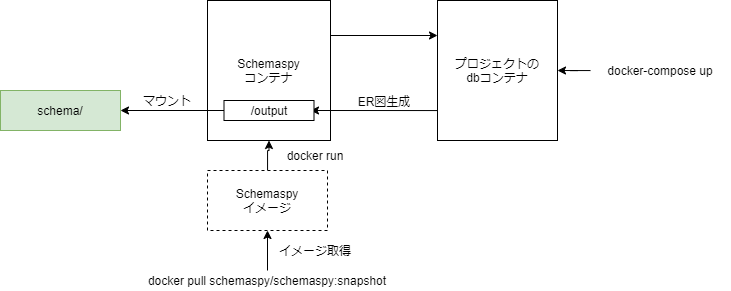

The diagram above was exported from draw.io. Its source (the exported page's mxGraphModel, read from the mxfile embedded in the PNG):
<mxGraphModel dx="920" dy="969" grid="1" gridSize="10" guides="1" tooltips="1" connect="1" arrows="1" fold="1" page="1" pageScale="1" pageWidth="827" pageHeight="1169" math="0" shadow="0">
  <root>
    <mxCell id="0" />
    <mxCell id="1" parent="0" />
    <mxCell id="kJlxWjmSQ1jsD04NZP05-16" style="edgeStyle=orthogonalEdgeStyle;rounded=0;orthogonalLoop=1;jettySize=auto;html=1;exitX=1;exitY=0.25;exitDx=0;exitDy=0;entryX=0;entryY=0.25;entryDx=0;entryDy=0;" edge="1" parent="1" source="kJlxWjmSQ1jsD04NZP05-1" target="kJlxWjmSQ1jsD04NZP05-2">
      <mxGeometry relative="1" as="geometry" />
    </mxCell>
    <mxCell id="kJlxWjmSQ1jsD04NZP05-1" value="Schemaspy&lt;br&gt;コンテナ" style="rounded=0;whiteSpace=wrap;html=1;" vertex="1" parent="1">
      <mxGeometry x="477" y="40" width="123" height="140" as="geometry" />
    </mxCell>
    <mxCell id="kJlxWjmSQ1jsD04NZP05-17" style="edgeStyle=orthogonalEdgeStyle;rounded=0;orthogonalLoop=1;jettySize=auto;html=1;exitX=0;exitY=0.75;exitDx=0;exitDy=0;" edge="1" parent="1" source="kJlxWjmSQ1jsD04NZP05-2">
      <mxGeometry relative="1" as="geometry">
        <mxPoint x="580" y="150" as="targetPoint" />
        <Array as="points">
          <mxPoint x="707" y="150" />
        </Array>
      </mxGeometry>
    </mxCell>
    <mxCell id="kJlxWjmSQ1jsD04NZP05-2" value="プロジェクトの&lt;br&gt;dbコンテナ" style="rounded=0;whiteSpace=wrap;html=1;" vertex="1" parent="1">
      <mxGeometry x="707" y="40" width="120" height="140" as="geometry" />
    </mxCell>
    <mxCell id="kJlxWjmSQ1jsD04NZP05-4" value="schema/" style="rounded=0;whiteSpace=wrap;html=1;fillColor=#d5e8d4;strokeColor=#82b366;" vertex="1" parent="1">
      <mxGeometry x="270" y="130" width="120" height="40" as="geometry" />
    </mxCell>
    <mxCell id="kJlxWjmSQ1jsD04NZP05-7" style="edgeStyle=orthogonalEdgeStyle;rounded=0;orthogonalLoop=1;jettySize=auto;html=1;" edge="1" parent="1" source="kJlxWjmSQ1jsD04NZP05-5" target="kJlxWjmSQ1jsD04NZP05-6">
      <mxGeometry relative="1" as="geometry" />
    </mxCell>
    <mxCell id="kJlxWjmSQ1jsD04NZP05-5" value="docker pull schemaspy/schemaspy:snapshot" style="text;html=1;strokeColor=none;fillColor=none;align=center;verticalAlign=middle;whiteSpace=wrap;rounded=0;" vertex="1" parent="1">
      <mxGeometry x="402" y="310" width="270" height="20" as="geometry" />
    </mxCell>
    <mxCell id="kJlxWjmSQ1jsD04NZP05-19" style="edgeStyle=orthogonalEdgeStyle;rounded=0;orthogonalLoop=1;jettySize=auto;html=1;entryX=0.5;entryY=1;entryDx=0;entryDy=0;" edge="1" parent="1" source="kJlxWjmSQ1jsD04NZP05-6" target="kJlxWjmSQ1jsD04NZP05-1">
      <mxGeometry relative="1" as="geometry" />
    </mxCell>
    <mxCell id="kJlxWjmSQ1jsD04NZP05-6" value="Schemaspy&lt;br&gt;イメージ" style="rounded=0;whiteSpace=wrap;html=1;dashed=1;" vertex="1" parent="1">
      <mxGeometry x="477" y="210" width="120" height="60" as="geometry" />
    </mxCell>
    <mxCell id="kJlxWjmSQ1jsD04NZP05-9" value="docker run" style="text;html=1;strokeColor=none;fillColor=none;align=center;verticalAlign=middle;whiteSpace=wrap;rounded=0;" vertex="1" parent="1">
      <mxGeometry x="550" y="185" width="70" height="20" as="geometry" />
    </mxCell>
    <mxCell id="kJlxWjmSQ1jsD04NZP05-10" value="イメージ取得" style="text;html=1;strokeColor=none;fillColor=none;align=center;verticalAlign=middle;whiteSpace=wrap;rounded=0;" vertex="1" parent="1">
      <mxGeometry x="545" y="280" width="80" height="20" as="geometry" />
    </mxCell>
    <mxCell id="kJlxWjmSQ1jsD04NZP05-12" style="edgeStyle=orthogonalEdgeStyle;rounded=0;orthogonalLoop=1;jettySize=auto;html=1;entryX=1;entryY=0.5;entryDx=0;entryDy=0;" edge="1" parent="1" source="kJlxWjmSQ1jsD04NZP05-11" target="kJlxWjmSQ1jsD04NZP05-2">
      <mxGeometry relative="1" as="geometry" />
    </mxCell>
    <mxCell id="kJlxWjmSQ1jsD04NZP05-11" value="docker-compose up" style="text;html=1;strokeColor=none;fillColor=none;align=center;verticalAlign=middle;whiteSpace=wrap;rounded=0;dashed=1;" vertex="1" parent="1">
      <mxGeometry x="860" y="100" width="140" height="20" as="geometry" />
    </mxCell>
    <mxCell id="kJlxWjmSQ1jsD04NZP05-18" style="edgeStyle=orthogonalEdgeStyle;rounded=0;orthogonalLoop=1;jettySize=auto;html=1;entryX=1;entryY=0.5;entryDx=0;entryDy=0;" edge="1" parent="1" source="kJlxWjmSQ1jsD04NZP05-15" target="kJlxWjmSQ1jsD04NZP05-4">
      <mxGeometry relative="1" as="geometry" />
    </mxCell>
    <mxCell id="kJlxWjmSQ1jsD04NZP05-15" value="/output" style="rounded=0;whiteSpace=wrap;html=1;" vertex="1" parent="1">
      <mxGeometry x="493.5" y="140" width="90" height="20" as="geometry" />
    </mxCell>
    <mxCell id="kJlxWjmSQ1jsD04NZP05-20" value="ER図生成" style="text;html=1;strokeColor=none;fillColor=none;align=center;verticalAlign=middle;whiteSpace=wrap;rounded=0;" vertex="1" parent="1">
      <mxGeometry x="619" y="131" width="70" height="20" as="geometry" />
    </mxCell>
    <mxCell id="kJlxWjmSQ1jsD04NZP05-21" value="マウント" style="text;html=1;strokeColor=none;fillColor=none;align=center;verticalAlign=middle;whiteSpace=wrap;rounded=0;" vertex="1" parent="1">
      <mxGeometry x="402" y="130" width="70" height="20" as="geometry" />
    </mxCell>
  </root>
</mxGraphModel>